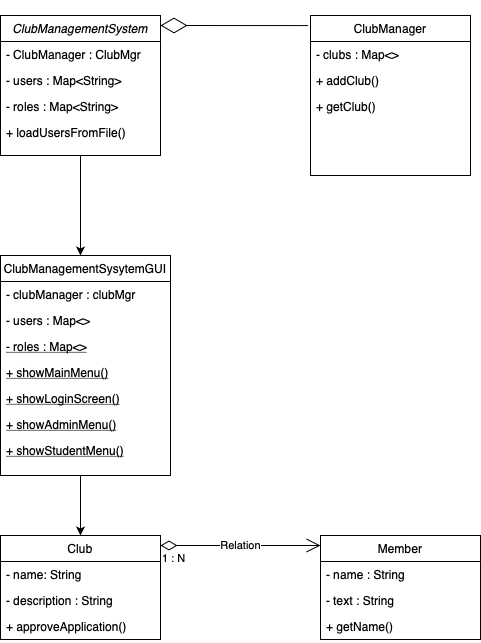

The diagram above was exported from draw.io. Its source (the exported page's mxGraphModel, read from the mxfile embedded in the PNG):
<mxGraphModel dx="1440" dy="960" grid="1" gridSize="10" guides="1" tooltips="1" connect="1" arrows="1" fold="1" page="1" pageScale="1" pageWidth="827" pageHeight="1169" math="0" shadow="0">
  <root>
    <mxCell id="WIyWlLk6GJQsqaUBKTNV-0" />
    <mxCell id="WIyWlLk6GJQsqaUBKTNV-1" parent="WIyWlLk6GJQsqaUBKTNV-0" />
    <mxCell id="zkfFHV4jXpPFQw0GAbJ--0" value="ClubManagementSystem" style="swimlane;fontStyle=2;align=center;verticalAlign=top;childLayout=stackLayout;horizontal=1;startSize=26;horizontalStack=0;resizeParent=1;resizeLast=0;collapsible=1;marginBottom=0;rounded=0;shadow=0;strokeWidth=1;" parent="WIyWlLk6GJQsqaUBKTNV-1" vertex="1">
      <mxGeometry x="120" y="120" width="160" height="140" as="geometry">
        <mxRectangle x="120" y="90" width="160" height="26" as="alternateBounds" />
      </mxGeometry>
    </mxCell>
    <mxCell id="zkfFHV4jXpPFQw0GAbJ--1" value="- ClubManager : ClubMgr" style="text;align=left;verticalAlign=top;spacingLeft=4;spacingRight=4;overflow=hidden;rotatable=0;points=[[0,0.5],[1,0.5]];portConstraint=eastwest;" parent="zkfFHV4jXpPFQw0GAbJ--0" vertex="1">
      <mxGeometry y="26" width="160" height="26" as="geometry" />
    </mxCell>
    <mxCell id="zkfFHV4jXpPFQw0GAbJ--2" value="- users : Map&lt;String&gt;" style="text;align=left;verticalAlign=top;spacingLeft=4;spacingRight=4;overflow=hidden;rotatable=0;points=[[0,0.5],[1,0.5]];portConstraint=eastwest;rounded=0;shadow=0;html=0;" parent="zkfFHV4jXpPFQw0GAbJ--0" vertex="1">
      <mxGeometry y="52" width="160" height="26" as="geometry" />
    </mxCell>
    <mxCell id="zkfFHV4jXpPFQw0GAbJ--3" value="- roles : Map&lt;String&gt;" style="text;align=left;verticalAlign=top;spacingLeft=4;spacingRight=4;overflow=hidden;rotatable=0;points=[[0,0.5],[1,0.5]];portConstraint=eastwest;rounded=0;shadow=0;html=0;" parent="zkfFHV4jXpPFQw0GAbJ--0" vertex="1">
      <mxGeometry y="78" width="160" height="26" as="geometry" />
    </mxCell>
    <mxCell id="dJU1EmmGjH_J374e2xvw-0" value="+ loadUsersFromFile()" style="text;align=left;verticalAlign=top;spacingLeft=4;spacingRight=4;overflow=hidden;rotatable=0;points=[[0,0.5],[1,0.5]];portConstraint=eastwest;rounded=0;shadow=0;html=0;" vertex="1" parent="zkfFHV4jXpPFQw0GAbJ--0">
      <mxGeometry y="104" width="160" height="26" as="geometry" />
    </mxCell>
    <mxCell id="zkfFHV4jXpPFQw0GAbJ--6" value="ClubManagementSysytemGUI" style="swimlane;fontStyle=0;align=center;verticalAlign=top;childLayout=stackLayout;horizontal=1;startSize=26;horizontalStack=0;resizeParent=1;resizeLast=0;collapsible=1;marginBottom=0;rounded=0;shadow=0;strokeWidth=1;" parent="WIyWlLk6GJQsqaUBKTNV-1" vertex="1">
      <mxGeometry x="120" y="360" width="170" height="220" as="geometry">
        <mxRectangle x="130" y="380" width="160" height="26" as="alternateBounds" />
      </mxGeometry>
    </mxCell>
    <mxCell id="zkfFHV4jXpPFQw0GAbJ--7" value="- clubManager : clubMgr" style="text;align=left;verticalAlign=top;spacingLeft=4;spacingRight=4;overflow=hidden;rotatable=0;points=[[0,0.5],[1,0.5]];portConstraint=eastwest;" parent="zkfFHV4jXpPFQw0GAbJ--6" vertex="1">
      <mxGeometry y="26" width="170" height="26" as="geometry" />
    </mxCell>
    <mxCell id="zkfFHV4jXpPFQw0GAbJ--8" value="- users : Map&lt;&gt;" style="text;align=left;verticalAlign=top;spacingLeft=4;spacingRight=4;overflow=hidden;rotatable=0;points=[[0,0.5],[1,0.5]];portConstraint=eastwest;rounded=0;shadow=0;html=0;" parent="zkfFHV4jXpPFQw0GAbJ--6" vertex="1">
      <mxGeometry y="52" width="170" height="26" as="geometry" />
    </mxCell>
    <mxCell id="zkfFHV4jXpPFQw0GAbJ--10" value="- roles : Map&lt;&gt;" style="text;align=left;verticalAlign=top;spacingLeft=4;spacingRight=4;overflow=hidden;rotatable=0;points=[[0,0.5],[1,0.5]];portConstraint=eastwest;fontStyle=4" parent="zkfFHV4jXpPFQw0GAbJ--6" vertex="1">
      <mxGeometry y="78" width="170" height="26" as="geometry" />
    </mxCell>
    <mxCell id="dJU1EmmGjH_J374e2xvw-3" value="+ showMainMenu()" style="text;align=left;verticalAlign=top;spacingLeft=4;spacingRight=4;overflow=hidden;rotatable=0;points=[[0,0.5],[1,0.5]];portConstraint=eastwest;fontStyle=4" vertex="1" parent="zkfFHV4jXpPFQw0GAbJ--6">
      <mxGeometry y="104" width="170" height="26" as="geometry" />
    </mxCell>
    <mxCell id="dJU1EmmGjH_J374e2xvw-4" value="+ showLoginScreen()" style="text;align=left;verticalAlign=top;spacingLeft=4;spacingRight=4;overflow=hidden;rotatable=0;points=[[0,0.5],[1,0.5]];portConstraint=eastwest;fontStyle=4" vertex="1" parent="zkfFHV4jXpPFQw0GAbJ--6">
      <mxGeometry y="130" width="170" height="26" as="geometry" />
    </mxCell>
    <mxCell id="dJU1EmmGjH_J374e2xvw-5" value="+ showAdminMenu()" style="text;align=left;verticalAlign=top;spacingLeft=4;spacingRight=4;overflow=hidden;rotatable=0;points=[[0,0.5],[1,0.5]];portConstraint=eastwest;fontStyle=4" vertex="1" parent="zkfFHV4jXpPFQw0GAbJ--6">
      <mxGeometry y="156" width="170" height="26" as="geometry" />
    </mxCell>
    <mxCell id="dJU1EmmGjH_J374e2xvw-6" value="+ showStudentMenu()" style="text;align=left;verticalAlign=top;spacingLeft=4;spacingRight=4;overflow=hidden;rotatable=0;points=[[0,0.5],[1,0.5]];portConstraint=eastwest;fontStyle=4" vertex="1" parent="zkfFHV4jXpPFQw0GAbJ--6">
      <mxGeometry y="182" width="170" height="26" as="geometry" />
    </mxCell>
    <mxCell id="zkfFHV4jXpPFQw0GAbJ--13" value="Member" style="swimlane;fontStyle=0;align=center;verticalAlign=top;childLayout=stackLayout;horizontal=1;startSize=26;horizontalStack=0;resizeParent=1;resizeLast=0;collapsible=1;marginBottom=0;rounded=0;shadow=0;strokeWidth=1;" parent="WIyWlLk6GJQsqaUBKTNV-1" vertex="1">
      <mxGeometry x="440" y="640" width="160" height="104" as="geometry">
        <mxRectangle x="340" y="380" width="170" height="26" as="alternateBounds" />
      </mxGeometry>
    </mxCell>
    <mxCell id="zkfFHV4jXpPFQw0GAbJ--14" value="- name : String" style="text;align=left;verticalAlign=top;spacingLeft=4;spacingRight=4;overflow=hidden;rotatable=0;points=[[0,0.5],[1,0.5]];portConstraint=eastwest;" parent="zkfFHV4jXpPFQw0GAbJ--13" vertex="1">
      <mxGeometry y="26" width="160" height="26" as="geometry" />
    </mxCell>
    <mxCell id="dJU1EmmGjH_J374e2xvw-12" value="- text : String" style="text;align=left;verticalAlign=top;spacingLeft=4;spacingRight=4;overflow=hidden;rotatable=0;points=[[0,0.5],[1,0.5]];portConstraint=eastwest;" vertex="1" parent="zkfFHV4jXpPFQw0GAbJ--13">
      <mxGeometry y="52" width="160" height="26" as="geometry" />
    </mxCell>
    <mxCell id="dJU1EmmGjH_J374e2xvw-13" value="+ getName()" style="text;align=left;verticalAlign=top;spacingLeft=4;spacingRight=4;overflow=hidden;rotatable=0;points=[[0,0.5],[1,0.5]];portConstraint=eastwest;" vertex="1" parent="zkfFHV4jXpPFQw0GAbJ--13">
      <mxGeometry y="78" width="160" height="26" as="geometry" />
    </mxCell>
    <mxCell id="zkfFHV4jXpPFQw0GAbJ--17" value="ClubManager" style="swimlane;fontStyle=0;align=center;verticalAlign=top;childLayout=stackLayout;horizontal=1;startSize=26;horizontalStack=0;resizeParent=1;resizeLast=0;collapsible=1;marginBottom=0;rounded=0;shadow=0;strokeWidth=1;" parent="WIyWlLk6GJQsqaUBKTNV-1" vertex="1">
      <mxGeometry x="430" y="120" width="160" height="160" as="geometry">
        <mxRectangle x="550" y="140" width="160" height="26" as="alternateBounds" />
      </mxGeometry>
    </mxCell>
    <mxCell id="zkfFHV4jXpPFQw0GAbJ--18" value="- clubs : Map&lt;&gt;" style="text;align=left;verticalAlign=top;spacingLeft=4;spacingRight=4;overflow=hidden;rotatable=0;points=[[0,0.5],[1,0.5]];portConstraint=eastwest;" parent="zkfFHV4jXpPFQw0GAbJ--17" vertex="1">
      <mxGeometry y="26" width="160" height="26" as="geometry" />
    </mxCell>
    <mxCell id="zkfFHV4jXpPFQw0GAbJ--22" value="+ addClub()" style="text;align=left;verticalAlign=top;spacingLeft=4;spacingRight=4;overflow=hidden;rotatable=0;points=[[0,0.5],[1,0.5]];portConstraint=eastwest;rounded=0;shadow=0;html=0;" parent="zkfFHV4jXpPFQw0GAbJ--17" vertex="1">
      <mxGeometry y="52" width="160" height="26" as="geometry" />
    </mxCell>
    <mxCell id="zkfFHV4jXpPFQw0GAbJ--20" value="+ getClub()" style="text;align=left;verticalAlign=top;spacingLeft=4;spacingRight=4;overflow=hidden;rotatable=0;points=[[0,0.5],[1,0.5]];portConstraint=eastwest;rounded=0;shadow=0;html=0;" parent="zkfFHV4jXpPFQw0GAbJ--17" vertex="1">
      <mxGeometry y="78" width="160" height="26" as="geometry" />
    </mxCell>
    <mxCell id="dJU1EmmGjH_J374e2xvw-1" value="" style="endArrow=diamondThin;endFill=0;endSize=24;html=1;rounded=0;exitX=-0.015;exitY=0.063;exitDx=0;exitDy=0;exitPerimeter=0;" edge="1" parent="WIyWlLk6GJQsqaUBKTNV-1" source="zkfFHV4jXpPFQw0GAbJ--17">
      <mxGeometry width="160" relative="1" as="geometry">
        <mxPoint x="500" y="130" as="sourcePoint" />
        <mxPoint x="280" y="130" as="targetPoint" />
      </mxGeometry>
    </mxCell>
    <mxCell id="dJU1EmmGjH_J374e2xvw-7" value="" style="endArrow=classic;html=1;rounded=0;exitX=0.5;exitY=1;exitDx=0;exitDy=0;" edge="1" parent="WIyWlLk6GJQsqaUBKTNV-1" source="zkfFHV4jXpPFQw0GAbJ--0">
      <mxGeometry width="50" height="50" relative="1" as="geometry">
        <mxPoint x="420" y="490" as="sourcePoint" />
        <mxPoint x="200" y="360" as="targetPoint" />
      </mxGeometry>
    </mxCell>
    <mxCell id="dJU1EmmGjH_J374e2xvw-8" value="Club" style="swimlane;fontStyle=0;align=center;verticalAlign=top;childLayout=stackLayout;horizontal=1;startSize=26;horizontalStack=0;resizeParent=1;resizeLast=0;collapsible=1;marginBottom=0;rounded=0;shadow=0;strokeWidth=1;" vertex="1" parent="WIyWlLk6GJQsqaUBKTNV-1">
      <mxGeometry x="120" y="640" width="160" height="104" as="geometry">
        <mxRectangle x="340" y="380" width="170" height="26" as="alternateBounds" />
      </mxGeometry>
    </mxCell>
    <mxCell id="dJU1EmmGjH_J374e2xvw-9" value="- name: String" style="text;align=left;verticalAlign=top;spacingLeft=4;spacingRight=4;overflow=hidden;rotatable=0;points=[[0,0.5],[1,0.5]];portConstraint=eastwest;" vertex="1" parent="dJU1EmmGjH_J374e2xvw-8">
      <mxGeometry y="26" width="160" height="26" as="geometry" />
    </mxCell>
    <mxCell id="dJU1EmmGjH_J374e2xvw-10" value="- description : String" style="text;align=left;verticalAlign=top;spacingLeft=4;spacingRight=4;overflow=hidden;rotatable=0;points=[[0,0.5],[1,0.5]];portConstraint=eastwest;" vertex="1" parent="dJU1EmmGjH_J374e2xvw-8">
      <mxGeometry y="52" width="160" height="26" as="geometry" />
    </mxCell>
    <mxCell id="dJU1EmmGjH_J374e2xvw-11" value="+ approveApplication()" style="text;align=left;verticalAlign=top;spacingLeft=4;spacingRight=4;overflow=hidden;rotatable=0;points=[[0,0.5],[1,0.5]];portConstraint=eastwest;" vertex="1" parent="dJU1EmmGjH_J374e2xvw-8">
      <mxGeometry y="78" width="160" height="26" as="geometry" />
    </mxCell>
    <mxCell id="dJU1EmmGjH_J374e2xvw-14" value="Relation" style="endArrow=open;html=1;endSize=12;startArrow=diamondThin;startSize=14;startFill=0;edgeStyle=orthogonalEdgeStyle;rounded=0;" edge="1" parent="WIyWlLk6GJQsqaUBKTNV-1">
      <mxGeometry relative="1" as="geometry">
        <mxPoint x="280" y="650" as="sourcePoint" />
        <mxPoint x="440" y="650" as="targetPoint" />
        <mxPoint as="offset" />
      </mxGeometry>
    </mxCell>
    <mxCell id="dJU1EmmGjH_J374e2xvw-15" value="1 : N" style="edgeLabel;resizable=0;html=1;align=left;verticalAlign=top;" connectable="0" vertex="1" parent="dJU1EmmGjH_J374e2xvw-14">
      <mxGeometry x="-1" relative="1" as="geometry" />
    </mxCell>
    <mxCell id="dJU1EmmGjH_J374e2xvw-17" value="" style="endArrow=classic;html=1;rounded=0;entryX=0.5;entryY=0;entryDx=0;entryDy=0;" edge="1" parent="WIyWlLk6GJQsqaUBKTNV-1" target="dJU1EmmGjH_J374e2xvw-8">
      <mxGeometry width="50" height="50" relative="1" as="geometry">
        <mxPoint x="200" y="580" as="sourcePoint" />
        <mxPoint x="410" y="730" as="targetPoint" />
      </mxGeometry>
    </mxCell>
  </root>
</mxGraphModel>